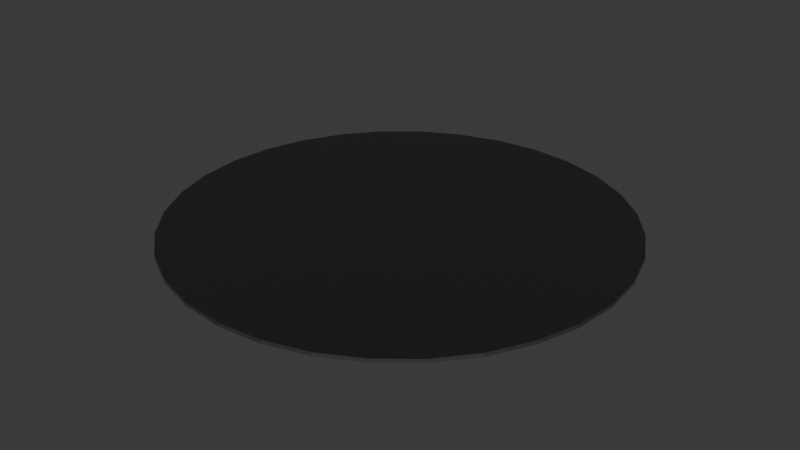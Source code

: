 # Source: Wafer.blend  (saved by Blender 4.3.34; exported with 4.5.12 LTS)
import bpy
from mathutils import Matrix  # noqa: F401  (used for matrix-valued properties, if any)

bpy.ops.wm.read_factory_settings(use_empty=True)
scene = bpy.context.scene
scene.name = 'Scene'

# ---- materials (node trees are filled in below, after node groups)
mat_wafer = bpy.data.materials.new('Wafer')
mat_wafer_top = bpy.data.materials.new('Wafer Top')

# ---- node groups
ng_bottom = bpy.data.node_groups.new('Bottom', 'GeometryNodeTree')
_s = ng_bottom.interface.new_socket(name='Geometry', in_out='OUTPUT', socket_type='NodeSocketGeometry')
_s = ng_bottom.interface.new_socket(name='Geometry', in_out='OUTPUT', socket_type='NodeSocketGeometry')
_s = ng_bottom.interface.new_socket(name='Geometry', in_out='INPUT', socket_type='NodeSocketGeometry')
ng_bottom.is_modifier = True
_N = ng_bottom.nodes; _L = ng_bottom.links
n0 = _N.new('GeometryNodeMeshCylinder'); n0.name = 'Cylinder'; n0.location = (764, -350)
n0.width = 161
n0.fill_type = 'TRIANGLE_FAN'
n1 = _N.new('ShaderNodeValue'); n1.name = 'Value'; n1.location = (283, -373)
n1.outputs[0].default_value = 0.01
n2 = _N.new('ShaderNodeMath'); n2.name = 'Math'; n2.location = (480, -495)
n2.operation = 'DIVIDE'
n2.use_clamp = True
n2.inputs[1].default_value = 2.0
n3 = _N.new('ShaderNodeValue'); n3.name = 'Value.001'; n3.location = (482, -377)
n3.outputs[0].default_value = 0.3
n4 = _N.new('NodeGroupOutput'); n4.name = 'Group Output'; n4.location = (1652, -297)
n5 = _N.new('GeometryNodeSeparateGeometry'); n5.name = 'Separate Geometry'; n5.location = (1013, -279)
n5.domain = 'FACE'
n6 = _N.new('GeometryNodeSetMaterial'); n6.name = 'Set Material'; n6.location = (1208, -285)
n6.inputs[2].default_value = mat_wafer
n7 = _N.new('GeometryNodeStoreNamedAttribute'); n7.name = 'Store Named Attribute'; n7.location = (1407, -298)
n7.data_type = 'FLOAT2'
n7.domain = 'CORNER'
n7.inputs[2].default_value = 'UV Map'
_L.new(n1.outputs[0], n2.inputs[0])
_L.new(n2.outputs[0], n0.inputs[4])
_L.new(n3.outputs[0], n0.inputs[3])
_L.new(n0.outputs[0], n5.inputs[0])
_L.new(n0.outputs[1], n5.inputs[1])
_L.new(n5.outputs[1], n6.inputs[0])
_L.new(n6.outputs[0], n7.inputs[0])
_L.new(n7.outputs[0], n4.inputs[0])
_L.new(n0.outputs[4], n7.inputs[3])
n4.is_active_output = True
ng_top = bpy.data.node_groups.new('Top', 'GeometryNodeTree')
_s = ng_top.interface.new_socket(name='Geometry', in_out='OUTPUT', socket_type='NodeSocketGeometry')
_s = ng_top.interface.new_socket(name='Geometry', in_out='OUTPUT', socket_type='NodeSocketGeometry')
_s = ng_top.interface.new_socket(name='Geometry', in_out='INPUT', socket_type='NodeSocketGeometry')
ng_top.is_modifier = True
_N = ng_top.nodes; _L = ng_top.links
n0 = _N.new('GeometryNodeMeshCylinder'); n0.name = 'Cylinder'; n0.location = (764, -350)
n0.width = 161
n0.fill_type = 'TRIANGLE_FAN'
n1 = _N.new('ShaderNodeValue'); n1.name = 'Value'; n1.location = (320, -364)
n1.outputs[0].default_value = 0.01
n2 = _N.new('ShaderNodeMath'); n2.name = 'Math'; n2.location = (518, -486)
n2.operation = 'DIVIDE'
n2.use_clamp = True
n2.inputs[1].default_value = 2.0
n3 = _N.new('ShaderNodeValue'); n3.name = 'Value.001'; n3.location = (520, -368)
n3.outputs[0].default_value = 0.3
n4 = _N.new('NodeGroupOutput'); n4.name = 'Group Output'; n4.location = (1680, -300)
n5 = _N.new('GeometryNodeSeparateGeometry'); n5.name = 'Separate Geometry'; n5.location = (1007, -275)
n5.domain = 'FACE'
n6 = _N.new('GeometryNodeSetMaterial'); n6.name = 'Set Material.001'; n6.location = (1206, -246)
n6.inputs[2].default_value = mat_wafer_top
n7 = _N.new('GeometryNodeStoreNamedAttribute'); n7.name = 'Store Named Attribute'; n7.location = (1418, -300)
n7.data_type = 'FLOAT2'
n7.domain = 'CORNER'
n7.inputs[2].default_value = 'UV Map'
_L.new(n1.outputs[0], n2.inputs[0])
_L.new(n2.outputs[0], n0.inputs[4])
_L.new(n3.outputs[0], n0.inputs[3])
_L.new(n0.outputs[0], n5.inputs[0])
_L.new(n0.outputs[1], n5.inputs[1])
_L.new(n5.outputs[0], n6.inputs[0])
_L.new(n0.outputs[4], n7.inputs[3])
_L.new(n7.outputs[0], n4.inputs[0])
_L.new(n6.outputs[0], n7.inputs[0])
n4.is_active_output = True

# ---- material node trees
mat_wafer.use_nodes = True; mat_wafer.node_tree.nodes.clear()
_N = mat_wafer.node_tree.nodes; _L = mat_wafer.node_tree.links
n0 = _N.new('ShaderNodeBsdfPrincipled'); n0.name = 'Principled BSDF'; n0.location = (10, 300)
n0.inputs[0].default_value = (0.1779, 0.1779, 0.1779, 0.0)
n0.inputs[1].default_value = 1.0
n0.inputs[2].default_value = 0.6
n1 = _N.new('ShaderNodeOutputMaterial'); n1.name = 'Material Output'; n1.location = (300, 300)
_L.new(n0.outputs[0], n1.inputs[0])
n1.is_active_output = True
mat_wafer_top.use_nodes = True; mat_wafer_top.node_tree.nodes.clear()
_N = mat_wafer_top.node_tree.nodes; _L = mat_wafer_top.node_tree.links
n0 = _N.new('ShaderNodeBsdfPrincipled'); n0.name = 'Principled BSDF'; n0.location = (10, 300)
n0.inputs[0].default_value = (0.1779, 0.1779, 0.1779, 1.0)
n0.inputs[1].default_value = 1.0
n0.inputs[2].default_value = 0.4
n1 = _N.new('ShaderNodeOutputMaterial'); n1.name = 'Material Output'; n1.location = (300, 300)
_L.new(n0.outputs[0], n1.inputs[0])
n1.is_active_output = True

# ---- world
world_world = bpy.data.worlds.new('World'); scene.world = world_world
world_world.use_nodes = True; world_world.node_tree.nodes.clear()
_N = world_world.node_tree.nodes; _L = world_world.node_tree.links
n0 = _N.new('ShaderNodeOutputWorld'); n0.name = 'World Output'; n0.location = (300, 300)
n1 = _N.new('ShaderNodeBackground'); n1.name = 'Background'; n1.location = (10, 300)
n1.inputs[0].default_value = (0.05088, 0.05088, 0.05088, 1.0)
_L.new(n1.outputs[0], n0.inputs[0])
n0.is_active_output = True
world_world.color = (0.05088, 0.05088, 0.05088)
world_world.sun_shadow_jitter_overblur = 0.0

# ---- meshes
me_bottom = bpy.data.meshes.new('Bottom')
me_bottom.from_pydata([], [], [])
_uv = me_bottom.uv_layers.new(name='UVMap')
_uv.uv.foreach_set('vector', [])
me_bottom.materials.append(mat_wafer)
me_bottom.update()
me_top = bpy.data.meshes.new('Top')
me_top.from_pydata([], [], [])
_uv = me_top.uv_layers.new(name='UVMap')
_uv.uv.foreach_set('vector', [])
me_top.update()

# ---- objects
ob_bottom = bpy.data.objects.new('Bottom', me_bottom)
ob_top = bpy.data.objects.new('Top', me_top)

# ---- transforms, parenting, visibility, modifiers, constraints
ob_bottom.location = (0.0, 0.0, 0.0)
_m = ob_bottom.modifiers.new('GeometryNodes', 'NODES')
_m.node_group = ng_bottom
ob_top.location = (0.0, 0.0, 0.0)
_m = ob_top.modifiers.new('GeometryNodes', 'NODES')
_m.node_group = ng_top

# ---- collection membership
scene.collection.objects.link(ob_bottom)
scene.collection.objects.link(ob_top)

# ---- scene / render settings (as saved in the file)
scene.frame_start = 1; scene.frame_end = 250; scene.frame_set(219)
scene.render.engine = 'BLENDER_EEVEE_NEXT'
bpy.context.view_layer.update()

# ---- added for rendering (the .blend has no active camera and no usable light): camera, sun
cam_auto = bpy.data.cameras.new('AutoCamera')
cam_auto.lens = 50.0
cam_auto.sensor_width = 36.0
cam_auto.clip_end = 1000.0
ob_auto_camera = bpy.data.objects.new('AutoCamera', cam_auto)
scene.collection.objects.link(ob_auto_camera)
ob_auto_camera.location = (0.785093, -0.942111, 0.628074)
ob_auto_camera.rotation_euler = (1.09748, -7.21219e-08, 0.694738)
scene.camera = ob_auto_camera
light_auto_sun = bpy.data.lights.new('AutoSun', 'SUN')
light_auto_sun.energy = 3.0
light_auto_sun.angle = 0.0523599
ob_auto_sun = bpy.data.objects.new('AutoSun', light_auto_sun)
scene.collection.objects.link(ob_auto_sun)
ob_auto_sun.rotation_euler = (0.872665, 0.174533, 0.523599)
bpy.context.view_layer.update()
